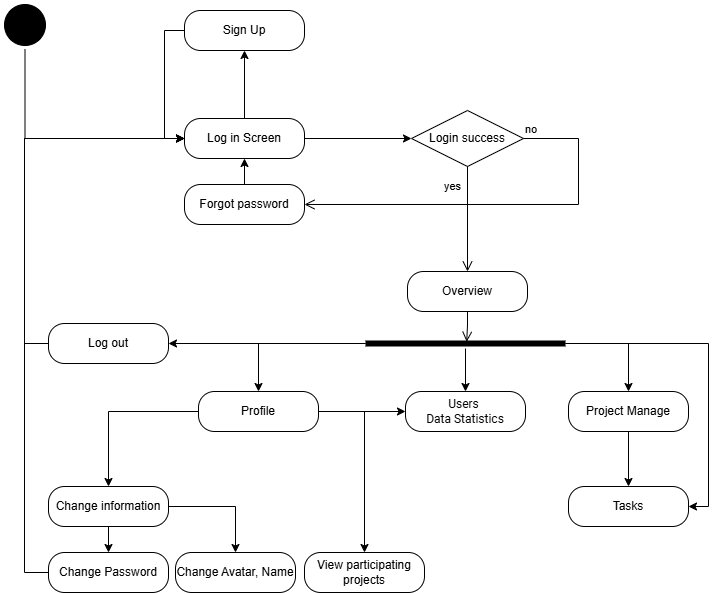

The diagram above was exported from draw.io. Its source (the exported page's mxGraphModel, read from the mxfile embedded in the PNG):
<mxGraphModel dx="1660" dy="945" grid="0" gridSize="10" guides="1" tooltips="1" connect="1" arrows="1" fold="1" page="1" pageScale="1" pageWidth="1000" pageHeight="1200" math="0" shadow="0">
  <root>
    <mxCell id="0" />
    <mxCell id="1" parent="0" />
    <mxCell id="ThG9gIqB1PdLJaG9ZBCc-32" style="edgeStyle=orthogonalEdgeStyle;rounded=0;orthogonalLoop=1;jettySize=auto;html=1;entryX=0;entryY=0.5;entryDx=0;entryDy=0;" parent="1" source="ThG9gIqB1PdLJaG9ZBCc-1" target="ThG9gIqB1PdLJaG9ZBCc-5" edge="1">
      <mxGeometry relative="1" as="geometry">
        <Array as="points">
          <mxPoint x="88" y="198" />
        </Array>
      </mxGeometry>
    </mxCell>
    <mxCell id="ThG9gIqB1PdLJaG9ZBCc-1" value="" style="ellipse;html=1;shape=startState;fillColor=light-dark(#000000, #121212);strokeColor=light-dark(#000000, #ff9090);" parent="1" vertex="1">
      <mxGeometry x="63" y="60" width="49" height="49" as="geometry" />
    </mxCell>
    <mxCell id="ThG9gIqB1PdLJaG9ZBCc-36" style="edgeStyle=orthogonalEdgeStyle;rounded=0;orthogonalLoop=1;jettySize=auto;html=1;entryX=0;entryY=0.5;entryDx=0;entryDy=0;" parent="1" source="ThG9gIqB1PdLJaG9ZBCc-5" target="ThG9gIqB1PdLJaG9ZBCc-33" edge="1">
      <mxGeometry relative="1" as="geometry" />
    </mxCell>
    <mxCell id="ThG9gIqB1PdLJaG9ZBCc-39" style="edgeStyle=orthogonalEdgeStyle;rounded=0;orthogonalLoop=1;jettySize=auto;html=1;entryX=0.5;entryY=1;entryDx=0;entryDy=0;" parent="1" source="ThG9gIqB1PdLJaG9ZBCc-5" target="ThG9gIqB1PdLJaG9ZBCc-37" edge="1">
      <mxGeometry relative="1" as="geometry" />
    </mxCell>
    <mxCell id="ThG9gIqB1PdLJaG9ZBCc-5" value="Log in Screen" style="rounded=1;whiteSpace=wrap;html=1;arcSize=40;fontColor=#000000;fillColor=light-dark(#ffffff, #1a1a00);strokeColor=light-dark(#000000, #ff9090);" parent="1" vertex="1">
      <mxGeometry x="247" y="178" width="120" height="40" as="geometry" />
    </mxCell>
    <mxCell id="ThG9gIqB1PdLJaG9ZBCc-33" value="Login success" style="rhombus;whiteSpace=wrap;html=1;fontColor=#000000;fillColor=light-dark(#ffffff, #1a1a00);strokeColor=light-dark(#000000, #ff9090);" parent="1" vertex="1">
      <mxGeometry x="474" y="170" width="112" height="56" as="geometry" />
    </mxCell>
    <mxCell id="ThG9gIqB1PdLJaG9ZBCc-34" value="no" style="edgeStyle=orthogonalEdgeStyle;html=1;align=left;verticalAlign=bottom;endArrow=open;endSize=8;strokeColor=light-dark(#000000, #ff9090);rounded=0;entryX=1;entryY=0.5;entryDx=0;entryDy=0;" parent="1" source="ThG9gIqB1PdLJaG9ZBCc-33" target="ThG9gIqB1PdLJaG9ZBCc-41" edge="1">
      <mxGeometry x="-1" relative="1" as="geometry">
        <mxPoint x="650" y="198" as="targetPoint" />
        <Array as="points">
          <mxPoint x="641" y="198" />
          <mxPoint x="641" y="264" />
        </Array>
      </mxGeometry>
    </mxCell>
    <mxCell id="ThG9gIqB1PdLJaG9ZBCc-35" value="yes" style="edgeStyle=orthogonalEdgeStyle;html=1;align=left;verticalAlign=top;endArrow=open;endSize=8;strokeColor=light-dark(#000000, #ff9090);rounded=0;entryX=0.5;entryY=0;entryDx=0;entryDy=0;" parent="1" source="ThG9gIqB1PdLJaG9ZBCc-33" target="ThG9gIqB1PdLJaG9ZBCc-47" edge="1">
      <mxGeometry x="-0.8819" y="-25" relative="1" as="geometry">
        <mxPoint x="530" y="361" as="targetPoint" />
        <mxPoint as="offset" />
      </mxGeometry>
    </mxCell>
    <mxCell id="ThG9gIqB1PdLJaG9ZBCc-40" style="edgeStyle=orthogonalEdgeStyle;rounded=0;orthogonalLoop=1;jettySize=auto;html=1;entryX=0;entryY=0.5;entryDx=0;entryDy=0;" parent="1" source="ThG9gIqB1PdLJaG9ZBCc-37" target="ThG9gIqB1PdLJaG9ZBCc-5" edge="1">
      <mxGeometry relative="1" as="geometry">
        <Array as="points">
          <mxPoint x="227" y="90" />
          <mxPoint x="227" y="198" />
        </Array>
      </mxGeometry>
    </mxCell>
    <mxCell id="ThG9gIqB1PdLJaG9ZBCc-37" value="Sign Up" style="rounded=1;whiteSpace=wrap;html=1;arcSize=40;fontColor=#000000;fillColor=light-dark(#ffffff, #1a1a00);strokeColor=light-dark(#000000, #ff9090);" parent="1" vertex="1">
      <mxGeometry x="247" y="70" width="120" height="40" as="geometry" />
    </mxCell>
    <mxCell id="ThG9gIqB1PdLJaG9ZBCc-46" style="edgeStyle=orthogonalEdgeStyle;rounded=0;orthogonalLoop=1;jettySize=auto;html=1;entryX=0.5;entryY=1;entryDx=0;entryDy=0;" parent="1" source="ThG9gIqB1PdLJaG9ZBCc-41" target="ThG9gIqB1PdLJaG9ZBCc-5" edge="1">
      <mxGeometry relative="1" as="geometry" />
    </mxCell>
    <mxCell id="ThG9gIqB1PdLJaG9ZBCc-41" value="Forgot password" style="rounded=1;whiteSpace=wrap;html=1;arcSize=40;fontColor=#000000;fillColor=light-dark(#ffffff, #1a1a00);strokeColor=light-dark(#000000, #ff9090);" parent="1" vertex="1">
      <mxGeometry x="247" y="244" width="120" height="40" as="geometry" />
    </mxCell>
    <mxCell id="ThG9gIqB1PdLJaG9ZBCc-47" value="Overview" style="rounded=1;whiteSpace=wrap;html=1;arcSize=40;fontColor=#000000;fillColor=light-dark(#ffffff, #1a1a00);strokeColor=light-dark(#000000, #ff9090);" parent="1" vertex="1">
      <mxGeometry x="470" y="331" width="120" height="40" as="geometry" />
    </mxCell>
    <mxCell id="ThG9gIqB1PdLJaG9ZBCc-48" value="" style="edgeStyle=orthogonalEdgeStyle;html=1;verticalAlign=bottom;endArrow=open;endSize=8;strokeColor=light-dark(#000000, #ff9090);rounded=0;entryX=0.506;entryY=0.325;entryDx=0;entryDy=0;entryPerimeter=0;" parent="1" source="ThG9gIqB1PdLJaG9ZBCc-47" target="ThG9gIqB1PdLJaG9ZBCc-49" edge="1">
      <mxGeometry relative="1" as="geometry">
        <mxPoint x="530" y="431" as="targetPoint" />
      </mxGeometry>
    </mxCell>
    <mxCell id="ThG9gIqB1PdLJaG9ZBCc-53" style="edgeStyle=orthogonalEdgeStyle;rounded=0;orthogonalLoop=1;jettySize=auto;html=1;entryX=0.5;entryY=0;entryDx=0;entryDy=0;" parent="1" source="ThG9gIqB1PdLJaG9ZBCc-49" target="ThG9gIqB1PdLJaG9ZBCc-51" edge="1">
      <mxGeometry relative="1" as="geometry" />
    </mxCell>
    <mxCell id="ThG9gIqB1PdLJaG9ZBCc-59" style="edgeStyle=orthogonalEdgeStyle;rounded=0;orthogonalLoop=1;jettySize=auto;html=1;entryX=0.5;entryY=0;entryDx=0;entryDy=0;" parent="1" source="ThG9gIqB1PdLJaG9ZBCc-49" target="ThG9gIqB1PdLJaG9ZBCc-57" edge="1">
      <mxGeometry relative="1" as="geometry" />
    </mxCell>
    <mxCell id="ThG9gIqB1PdLJaG9ZBCc-62" style="edgeStyle=orthogonalEdgeStyle;rounded=0;orthogonalLoop=1;jettySize=auto;html=1;" parent="1" source="ThG9gIqB1PdLJaG9ZBCc-49" target="ThG9gIqB1PdLJaG9ZBCc-60" edge="1">
      <mxGeometry relative="1" as="geometry" />
    </mxCell>
    <mxCell id="7H5oNg6riqSTvwBvk2DE-10" style="edgeStyle=orthogonalEdgeStyle;rounded=0;orthogonalLoop=1;jettySize=auto;html=1;entryX=0.5;entryY=0;entryDx=0;entryDy=0;" edge="1" parent="1" source="ThG9gIqB1PdLJaG9ZBCc-49" target="ThG9gIqB1PdLJaG9ZBCc-66">
      <mxGeometry relative="1" as="geometry" />
    </mxCell>
    <mxCell id="7H5oNg6riqSTvwBvk2DE-15" style="edgeStyle=orthogonalEdgeStyle;rounded=0;orthogonalLoop=1;jettySize=auto;html=1;entryX=1;entryY=0.5;entryDx=0;entryDy=0;" edge="1" parent="1" source="ThG9gIqB1PdLJaG9ZBCc-49" target="ThG9gIqB1PdLJaG9ZBCc-54">
      <mxGeometry relative="1" as="geometry" />
    </mxCell>
    <mxCell id="ThG9gIqB1PdLJaG9ZBCc-49" value="" style="shape=line;html=1;strokeWidth=6;strokeColor=light-dark(#000000, #ff9090);" parent="1" vertex="1">
      <mxGeometry x="428" y="398" width="200" height="10" as="geometry" />
    </mxCell>
    <mxCell id="ThG9gIqB1PdLJaG9ZBCc-56" style="edgeStyle=orthogonalEdgeStyle;rounded=0;orthogonalLoop=1;jettySize=auto;html=1;entryX=0.5;entryY=0;entryDx=0;entryDy=0;" parent="1" source="ThG9gIqB1PdLJaG9ZBCc-51" target="ThG9gIqB1PdLJaG9ZBCc-54" edge="1">
      <mxGeometry relative="1" as="geometry" />
    </mxCell>
    <mxCell id="ThG9gIqB1PdLJaG9ZBCc-51" value="Project Manage" style="rounded=1;whiteSpace=wrap;html=1;arcSize=40;fontColor=#000000;fillColor=light-dark(#ffffff, #1a1a00);strokeColor=light-dark(#000000, #ff9090);" parent="1" vertex="1">
      <mxGeometry x="631" y="451" width="120" height="40" as="geometry" />
    </mxCell>
    <mxCell id="ThG9gIqB1PdLJaG9ZBCc-54" value="Tasks" style="rounded=1;whiteSpace=wrap;html=1;arcSize=40;fontColor=#000000;fillColor=light-dark(#ffffff, #1a1a00);strokeColor=light-dark(#000000, #ff9090);" parent="1" vertex="1">
      <mxGeometry x="631" y="546" width="120" height="40" as="geometry" />
    </mxCell>
    <mxCell id="ThG9gIqB1PdLJaG9ZBCc-68" style="edgeStyle=orthogonalEdgeStyle;rounded=0;orthogonalLoop=1;jettySize=auto;html=1;entryX=0.5;entryY=0;entryDx=0;entryDy=0;" parent="1" source="ThG9gIqB1PdLJaG9ZBCc-57" target="ThG9gIqB1PdLJaG9ZBCc-64" edge="1">
      <mxGeometry relative="1" as="geometry" />
    </mxCell>
    <mxCell id="7H5oNg6riqSTvwBvk2DE-11" style="edgeStyle=orthogonalEdgeStyle;rounded=0;orthogonalLoop=1;jettySize=auto;html=1;entryX=0;entryY=0.5;entryDx=0;entryDy=0;" edge="1" parent="1" source="ThG9gIqB1PdLJaG9ZBCc-57" target="ThG9gIqB1PdLJaG9ZBCc-66">
      <mxGeometry relative="1" as="geometry" />
    </mxCell>
    <mxCell id="7H5oNg6riqSTvwBvk2DE-14" style="edgeStyle=orthogonalEdgeStyle;rounded=0;orthogonalLoop=1;jettySize=auto;html=1;entryX=0.5;entryY=0;entryDx=0;entryDy=0;" edge="1" parent="1" source="ThG9gIqB1PdLJaG9ZBCc-57" target="7H5oNg6riqSTvwBvk2DE-12">
      <mxGeometry relative="1" as="geometry">
        <Array as="points">
          <mxPoint x="427" y="471" />
        </Array>
      </mxGeometry>
    </mxCell>
    <mxCell id="ThG9gIqB1PdLJaG9ZBCc-57" value="Profile" style="rounded=1;whiteSpace=wrap;html=1;arcSize=40;fontColor=#000000;fillColor=light-dark(#ffffff, #1a1a00);strokeColor=light-dark(#000000, #ff9090);" parent="1" vertex="1">
      <mxGeometry x="261" y="451" width="120" height="40" as="geometry" />
    </mxCell>
    <mxCell id="ThG9gIqB1PdLJaG9ZBCc-63" style="edgeStyle=orthogonalEdgeStyle;rounded=0;orthogonalLoop=1;jettySize=auto;html=1;entryX=0;entryY=0.5;entryDx=0;entryDy=0;exitX=0;exitY=0.5;exitDx=0;exitDy=0;" parent="1" source="ThG9gIqB1PdLJaG9ZBCc-60" target="ThG9gIqB1PdLJaG9ZBCc-5" edge="1">
      <mxGeometry relative="1" as="geometry">
        <Array as="points">
          <mxPoint x="87" y="403" />
          <mxPoint x="87" y="198" />
        </Array>
      </mxGeometry>
    </mxCell>
    <mxCell id="ThG9gIqB1PdLJaG9ZBCc-60" value="Log out" style="rounded=1;whiteSpace=wrap;html=1;arcSize=40;fontColor=#000000;fillColor=light-dark(#ffffff, #1a1a00);strokeColor=light-dark(#000000, #ff9090);" parent="1" vertex="1">
      <mxGeometry x="111" y="383" width="120" height="40" as="geometry" />
    </mxCell>
    <mxCell id="7H5oNg6riqSTvwBvk2DE-3" style="edgeStyle=orthogonalEdgeStyle;rounded=0;orthogonalLoop=1;jettySize=auto;html=1;entryX=0.5;entryY=0;entryDx=0;entryDy=0;" edge="1" parent="1" source="ThG9gIqB1PdLJaG9ZBCc-64" target="7H5oNg6riqSTvwBvk2DE-1">
      <mxGeometry relative="1" as="geometry" />
    </mxCell>
    <mxCell id="7H5oNg6riqSTvwBvk2DE-7" style="edgeStyle=orthogonalEdgeStyle;rounded=0;orthogonalLoop=1;jettySize=auto;html=1;entryX=0.5;entryY=0;entryDx=0;entryDy=0;" edge="1" parent="1" source="ThG9gIqB1PdLJaG9ZBCc-64" target="7H5oNg6riqSTvwBvk2DE-5">
      <mxGeometry relative="1" as="geometry" />
    </mxCell>
    <mxCell id="ThG9gIqB1PdLJaG9ZBCc-64" value="Change information" style="rounded=1;whiteSpace=wrap;html=1;arcSize=40;fontColor=#000000;fillColor=light-dark(#ffffff, #1a1a00);strokeColor=light-dark(#000000, #ff9090);" parent="1" vertex="1">
      <mxGeometry x="111" y="546" width="120" height="40" as="geometry" />
    </mxCell>
    <mxCell id="ThG9gIqB1PdLJaG9ZBCc-66" value="&lt;span style=&quot;font-family: Roboto, sans-serif; text-align: start; white-space-collapse: preserve;&quot;&gt;Users &lt;/span&gt;&lt;div&gt;&lt;span style=&quot;font-family: Roboto, sans-serif; text-align: start; white-space-collapse: preserve;&quot;&gt;Data Statistics&lt;/span&gt;&lt;/div&gt;" style="rounded=1;whiteSpace=wrap;html=1;arcSize=40;fontColor=#000000;fillColor=light-dark(#ffffff, #1a1a00);strokeColor=light-dark(#000000, #ff9090);fontSize=12;labelBackgroundColor=none;" parent="1" vertex="1">
      <mxGeometry x="468" y="451" width="120" height="40" as="geometry" />
    </mxCell>
    <mxCell id="7H5oNg6riqSTvwBvk2DE-4" style="edgeStyle=orthogonalEdgeStyle;rounded=0;orthogonalLoop=1;jettySize=auto;html=1;" edge="1" parent="1" source="7H5oNg6riqSTvwBvk2DE-1" target="ThG9gIqB1PdLJaG9ZBCc-5">
      <mxGeometry relative="1" as="geometry">
        <Array as="points">
          <mxPoint x="87" y="632" />
          <mxPoint x="87" y="198" />
        </Array>
      </mxGeometry>
    </mxCell>
    <mxCell id="7H5oNg6riqSTvwBvk2DE-1" value="Change Password" style="rounded=1;whiteSpace=wrap;html=1;arcSize=40;fontColor=#000000;fillColor=light-dark(#ffffff, #1a1a00);strokeColor=light-dark(#000000, #ff9090);" vertex="1" parent="1">
      <mxGeometry x="111" y="612" width="120" height="40" as="geometry" />
    </mxCell>
    <mxCell id="7H5oNg6riqSTvwBvk2DE-5" value="Change Avatar, Name" style="rounded=1;whiteSpace=wrap;html=1;arcSize=40;fontColor=#000000;fillColor=light-dark(#ffffff, #1a1a00);strokeColor=light-dark(#000000, #ff9090);" vertex="1" parent="1">
      <mxGeometry x="238" y="612" width="120" height="40" as="geometry" />
    </mxCell>
    <mxCell id="7H5oNg6riqSTvwBvk2DE-12" value="View participating projects" style="rounded=1;whiteSpace=wrap;html=1;arcSize=40;fontColor=#000000;fillColor=light-dark(#ffffff, #1a1a00);strokeColor=light-dark(#000000, #ff9090);" vertex="1" parent="1">
      <mxGeometry x="367" y="612" width="120" height="40" as="geometry" />
    </mxCell>
  </root>
</mxGraphModel>